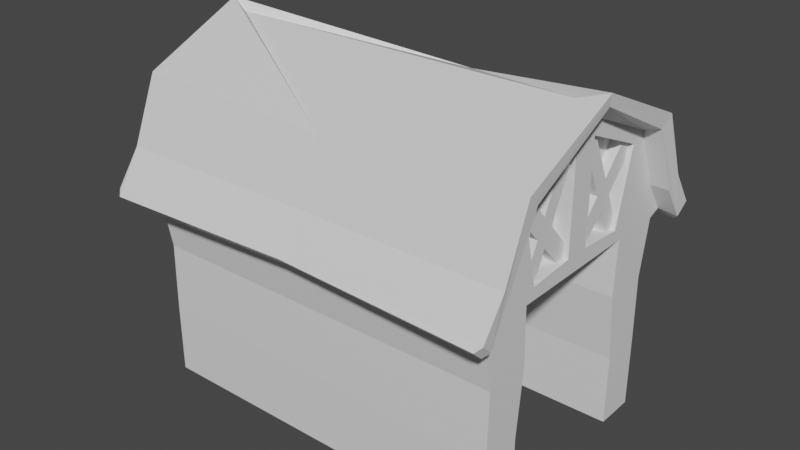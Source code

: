 # Source: barn.blend  (saved by Blender 2.80.42; exported with 4.5.12 LTS)
import bpy
from mathutils import Matrix  # noqa: F401  (used for matrix-valued properties, if any)

bpy.ops.wm.read_factory_settings(use_empty=True)
scene = bpy.context.scene
scene.name = 'Scene'

# ---- collections
col_collection = bpy.data.collections.new('Collection'); scene.collection.children.link(col_collection)

# ---- materials (node trees are filled in below, after node groups)
mat_material = bpy.data.materials.new('Material')
mat_material.alpha_threshold = 0.0
mat_material.use_transparent_shadow = False
mat_material.roughness = 0.5
mat_material.line_color = (0.0, 0.0, 0.0, 1.0)

# ---- material node trees
mat_material.use_nodes = True; mat_material.node_tree.nodes.clear()
_N = mat_material.node_tree.nodes; _L = mat_material.node_tree.links
n0 = _N.new('ShaderNodeOutputMaterial'); n0.name = 'Material Output'; n0.location = (300, 300)
n1 = _N.new('ShaderNodeBsdfPrincipled'); n1.name = 'Principled BSDF'; n1.location = (10, 300)
n1.distribution = 'GGX'
n1.subsurface_method = 'BURLEY'
n1.inputs[3].default_value = 1.45
_L.new(n1.outputs[0], n0.inputs[0])
n0.is_active_output = True

# ---- world
world_world = bpy.data.worlds.new('World'); scene.world = world_world
world_world.use_nodes = True; world_world.node_tree.nodes.clear()
_N = world_world.node_tree.nodes; _L = world_world.node_tree.links
n0 = _N.new('ShaderNodeOutputWorld'); n0.name = 'World Output'; n0.location = (300, 300)
n1 = _N.new('ShaderNodeBackground'); n1.name = 'Background'; n1.location = (10, 300)
n1.inputs[0].default_value = (0.05088, 0.05088, 0.05088, 1.0)
_L.new(n1.outputs[0], n0.inputs[0])
n0.is_active_output = True
world_world.color = (0.05088, 0.05088, 0.05088)
world_world.use_sun_shadow = False
world_world.sun_shadow_jitter_overblur = 0.0

# ---- meshes
me_cube = bpy.data.meshes.new('Cube')
me_cube.from_pydata([(4.959, -3.105, -3.126), (4.959, 0.0, 3.847), (0.0, -3.105, -3.126), (0.0, -3.699, 0.3349), (4.959, -1.89, 0.2103), (4.959, 0.0, 0.2103), (0.0, -3.337, 0.2103), (4.959, -2.021, -3.126), (0.0, -2.021, -3.126), (0.0, -1.89, 0.2103), (0.0, -3.699, 0.3349), (0.0, -3.126, 0.2103), (0.0, 0.0, 0.2103), (4.959, -3.071, -1.304), (0.0, -3.071, -1.304), (4.959, -1.834, -1.304), (0.0, -1.834, -1.304), (0.0, -3.415, 1.426), (0.0, 0.0, 4.117), (0.0, -2.776, 2.987), (5.045, 0.0, 3.847), (5.075, 0.0, 4.117), (0.0, -3.811, 0.215), (0.0, -4.1, 0.4854), (4.959, -3.126, 1.156), (4.959, -3.699, 0.3349), (4.959, -3.337, 0.2103), (4.959, -2.487, 2.717), (5.432, -3.159, 1.136), (5.432, -3.794, 0.2257), (5.432, -2.45, 2.869), (5.432, 0.0, 4.123), (5.466, -3.479, 1.436), (5.466, -4.114, 0.5258), (5.466, -2.77, 3.169), (5.466, 0.0, 4.423), (5.301, -3.919, 0.09262), (5.335, -4.239, 0.3927), (4.959, -1.634, 0.537), (4.959, -2.119, 2.504), (4.959, -0.3443, 3.276), (4.959, -0.3443, 0.6316), (4.559, -1.634, 0.537), (4.559, -2.119, 2.504), (4.559, -0.3443, 3.276), (4.559, -0.3443, 0.6316), (4.559, -1.424, 0.5523), (4.559, -0.3443, 2.818), (4.559, -0.6445, 3.145), (4.559, -1.714, 0.8627), (4.559, -0.5915, 0.6135), (4.559, -2.03, 2.142), (4.559, -1.125, 1.18), (4.559, -1.419, 1.493), (4.559, -1.827, 2.631), (4.559, -0.9121, 1.627), (4.559, -1.205, 1.949), (4.559, -0.3443, 1.003), (4.835, -2.03, 2.142), (4.835, -2.119, 2.504), (4.835, -0.6445, 3.145), (4.835, -0.3443, 3.276), (4.835, -0.3443, 1.003), (4.835, -0.3443, 0.6316), (4.835, -1.424, 0.5523), (4.835, -1.634, 0.537), (4.835, -0.3443, 2.818), (4.835, -0.9121, 1.627), (4.835, -1.714, 0.8627), (4.835, -1.205, 1.949), (4.835, -0.5915, 0.6135), (4.835, -1.125, 1.18), (4.835, -1.419, 1.493), (4.835, -1.827, 2.631), (0.0, -3.105, -5.016), (4.959, -3.105, -5.016), (0.0, -2.021, -5.016), (4.959, -2.021, -5.016)], [], [(15, 16, 9, 4), (26, 25, 3, 6), (14, 2, 0, 13), (26, 4, 9, 6), (8, 7, 77, 76), (26, 11, 12, 5), (6, 14, 13, 26), (7, 8, 16, 15), (34, 19, 17, 32), (22, 10, 25, 29, 36), (24, 27, 30, 28), (20, 31, 30, 27, 1), (34, 35, 21, 18, 19), (23, 22, 36, 37), (17, 23, 37, 33, 32), (5, 1, 40, 41, 38, 39, 27, 4, 26), (29, 33, 37, 36), (25, 24, 28, 29), (27, 24, 25, 26, 5, 4), (49, 42, 65, 68), (27, 39, 40, 1), (41, 40, 44, 47, 57, 45), (39, 38, 42, 49, 51, 43), (38, 41, 45, 50, 46, 42), (40, 39, 43, 54, 48, 44), (69, 73, 59, 58, 72, 68, 65, 64, 71, 70, 63, 62, 67, 66, 61, 60), (47, 55, 57), (51, 53, 72, 58), (56, 54, 73, 69), (53, 51, 49), (50, 52, 46), (42, 46, 64, 65), (54, 56, 48), (55, 47, 66, 67), (57, 55, 67, 62), (52, 50, 70, 71), (48, 56, 69, 60), (54, 43, 59, 73), (50, 45, 63, 70), (43, 51, 58, 59), (44, 48, 60, 61), (46, 52, 71, 64), (47, 44, 61, 66), (45, 57, 62, 63), (53, 49, 68, 72), (30, 31, 35, 34, 32, 33, 29, 28), (74, 76, 77, 75), (0, 2, 74, 75), (0, 75, 77, 7, 15, 4, 26, 13)])
_uv = me_cube.uv_layers.new(name='UVMap')
_uv.uv.foreach_set('vector', [0.4907, 0.9893, 0.4841, 0.9893, 0.4841, 0.9868, 0.4923, 0.9869, 0.4919, 0.9538, 0.4924, 0.9538, 0.4931, 0.9601, 0.4926, 0.9601, 0.4921, 0.9979, 0.4892, 0.9977, 0.4902, 0.9921, 0.4922, 0.9907, 0.4923, 0.9845, 0.4923, 0.9869, 0.4841, 0.9868, 0.4842, 0.9844, 0.4843, 0.9921, 0.4895, 0.9913, 0.4889, 0.9923, 0.4851, 0.9948, 0.4916, 0.9667, 0.4919, 0.9602, 0.496, 0.9602, 0.496, 0.9667, 0.4948, 0.9979, 0.4921, 0.9979, 0.4922, 0.9907, 0.4948, 0.9894, 0.4895, 0.9913, 0.4843, 0.9921, 0.4841, 0.9893, 0.4907, 0.9893, 0.5712, 0.9943, 0.5641, 0.9941, 0.5641, 0.9919, 0.5713, 0.9919, 0.4864, 0.9563, 0.4864, 0.9561, 0.4924, 0.9538, 0.4931, 0.9537, 0.493, 0.954, 0.4919, 0.9525, 0.4914, 0.9503, 0.4919, 0.95, 0.4926, 0.9524, 0.4901, 0.9469, 0.4907, 0.9466, 0.4919, 0.95, 0.4914, 0.9503, 0.49, 0.947, 0.5712, 0.9943, 0.5713, 0.9983, 0.5706, 0.9982, 0.564, 0.998, 0.5641, 0.9941, 0.556, 0.9416, 0.5566, 0.9416, 0.5562, 0.9486, 0.5557, 0.9486, 0.5641, 0.9919, 0.5641, 0.9903, 0.5711, 0.9902, 0.5713, 0.9904, 0.5713, 0.9919, 0.5495, 0.9442, 0.5428, 0.9511, 0.5437, 0.9519, 0.5453, 0.9561, 0.5479, 0.9554, 0.5476, 0.952, 0.548, 0.9514, 0.5495, 0.9414, 0.5495, 0.9387, 0.5562, 0.9489, 0.5556, 0.9489, 0.5557, 0.9486, 0.5562, 0.9486, 0.4924, 0.9538, 0.4919, 0.9525, 0.4926, 0.9524, 0.4931, 0.9537, 0.4914, 0.9503, 0.4919, 0.9525, 0.4924, 0.9538, 0.4919, 0.9538, 0.4892, 0.9731, 0.4901, 0.9535, 0.5473, 0.9545, 0.5472, 0.9548, 0.547, 0.9547, 0.547, 0.9545, 0.548, 0.9514, 0.5476, 0.952, 0.5437, 0.9519, 0.5428, 0.9511, 0.5453, 0.9561, 0.5437, 0.9519, 0.5446, 0.9526, 0.5446, 0.9531, 0.5454, 0.955, 0.5457, 0.9553, 0.5476, 0.952, 0.5479, 0.9554, 0.5472, 0.9548, 0.5473, 0.9545, 0.5472, 0.953, 0.547, 0.9526, 0.5479, 0.9554, 0.5453, 0.9561, 0.5457, 0.9553, 0.546, 0.9553, 0.547, 0.955, 0.5472, 0.9548, 0.5437, 0.9519, 0.5476, 0.952, 0.547, 0.9526, 0.5467, 0.9525, 0.545, 0.9524, 0.5446, 0.9526, 0.546, 0.9535, 0.5467, 0.9528, 0.5469, 0.9528, 0.5469, 0.953, 0.5466, 0.9539, 0.547, 0.9545, 0.547, 0.9547, 0.5469, 0.9547, 0.5464, 0.9545, 0.5459, 0.9551, 0.5457, 0.9551, 0.5457, 0.9549, 0.5459, 0.954, 0.5449, 0.953, 0.5449, 0.9527, 0.545, 0.9527, 0.482, 0.9753, 0.4812, 0.9737, 0.482, 0.9729, 0.5472, 0.953, 0.5469, 0.9539, 0.5466, 0.9539, 0.5469, 0.953, 0.546, 0.9531, 0.5467, 0.9525, 0.5467, 0.9528, 0.546, 0.9535, 0.482, 0.9739, 0.4825, 0.9729, 0.4825, 0.9746, 0.48, 0.9773, 0.4792, 0.9767, 0.48, 0.9762, 0.5472, 0.9548, 0.547, 0.955, 0.5469, 0.9547, 0.547, 0.9547, 0.4824, 0.9729, 0.4812, 0.9725, 0.4824, 0.9712, 0.5455, 0.9541, 0.5446, 0.9531, 0.5449, 0.953, 0.5459, 0.954, 0.5454, 0.955, 0.5455, 0.9541, 0.5459, 0.954, 0.5457, 0.9549, 0.5464, 0.9548, 0.546, 0.9553, 0.5459, 0.9551, 0.5464, 0.9545, 0.545, 0.9524, 0.546, 0.9531, 0.546, 0.9535, 0.545, 0.9527, 0.5467, 0.9525, 0.547, 0.9526, 0.5469, 0.9528, 0.5467, 0.9528, 0.546, 0.9553, 0.5457, 0.9553, 0.5457, 0.9551, 0.5459, 0.9551, 0.547, 0.9526, 0.5472, 0.953, 0.5469, 0.953, 0.5469, 0.9528, 0.5446, 0.9526, 0.545, 0.9524, 0.545, 0.9527, 0.5449, 0.9527, 0.547, 0.955, 0.5464, 0.9548, 0.5464, 0.9545, 0.5469, 0.9547, 0.5446, 0.9531, 0.5446, 0.9526, 0.5449, 0.9527, 0.5449, 0.953, 0.5457, 0.9553, 0.5454, 0.955, 0.5457, 0.9549, 0.5457, 0.9551, 0.5469, 0.9539, 0.5473, 0.9545, 0.547, 0.9545, 0.5466, 0.9539, 0.5552, 0.9527, 0.5566, 0.956, 0.5563, 0.9563, 0.5547, 0.9527, 0.5555, 0.9503, 0.5556, 0.9489, 0.5562, 0.9489, 0.5561, 0.9503, 0.4862, 0.996, 0.4851, 0.9948, 0.4889, 0.9923, 0.4892, 0.9926, 0.4902, 0.9921, 0.4892, 0.9977, 0.4862, 0.996, 0.4892, 0.9926, 0.4902, 0.9921, 0.4892, 0.9926, 0.4889, 0.9923, 0.4895, 0.9913, 0.4907, 0.9893, 0.4923, 0.9869, 0.4948, 0.9894, 0.4922, 0.9907])
_ca = me_cube.color_attributes.new('Col', 'BYTE_COLOR', 'CORNER')
_ca.data.foreach_set('color', [1.0, 1.0, 1.0, 1.0, 1.0, 1.0, 1.0, 1.0, 1.0, 1.0, 1.0, 1.0, 1.0, 1.0, 1.0, 1.0, 1.0, 1.0, 1.0, 1.0, 1.0, 1.0, 1.0, 1.0, 1.0, 1.0, 1.0, 1.0, 1.0, 1.0, 1.0, 1.0, 1.0, 1.0, 1.0, 1.0, 1.0, 1.0, 1.0, 1.0, 1.0, 1.0, 1.0, 1.0, 1.0, 1.0, 1.0, 1.0, 1.0, 1.0, 1.0, 1.0, 1.0, 1.0, 1.0, 1.0, 1.0, 1.0, 1.0, 1.0, 1.0, 1.0, 1.0, 1.0, 1.0, 1.0, 1.0, 1.0, 1.0, 1.0, 1.0, 1.0, 1.0, 1.0, 1.0, 1.0, 1.0, 1.0, 1.0, 1.0, 1.0, 1.0, 1.0, 1.0, 1.0, 1.0, 1.0, 1.0, 1.0, 1.0, 1.0, 1.0, 1.0, 1.0, 1.0, 1.0, 1.0, 1.0, 1.0, 1.0, 1.0, 1.0, 1.0, 1.0, 1.0, 1.0, 1.0, 1.0, 1.0, 1.0, 1.0, 1.0, 1.0, 1.0, 1.0, 1.0, 1.0, 1.0, 1.0, 1.0, 1.0, 1.0, 1.0, 1.0, 1.0, 1.0, 1.0, 1.0, 1.0, 1.0, 1.0, 1.0, 1.0, 1.0, 1.0, 1.0, 1.0, 1.0, 1.0, 1.0, 1.0, 1.0, 1.0, 1.0, 1.0, 1.0, 1.0, 1.0, 1.0, 1.0, 1.0, 1.0, 1.0, 1.0, 1.0, 1.0, 1.0, 1.0, 1.0, 1.0, 1.0, 1.0, 1.0, 1.0, 1.0, 1.0, 1.0, 1.0, 1.0, 1.0, 1.0, 1.0, 1.0, 1.0, 1.0, 1.0, 1.0, 1.0, 1.0, 1.0, 1.0, 1.0, 1.0, 1.0, 1.0, 1.0, 1.0, 1.0, 1.0, 1.0, 1.0, 1.0, 1.0, 1.0, 1.0, 1.0, 1.0, 1.0, 1.0, 1.0, 1.0, 1.0, 1.0, 1.0, 1.0, 1.0, 1.0, 1.0, 1.0, 1.0, 1.0, 1.0, 1.0, 1.0, 1.0, 1.0, 1.0, 1.0, 1.0, 1.0, 1.0, 1.0, 1.0, 1.0, 1.0, 1.0, 1.0, 1.0, 1.0, 1.0, 1.0, 1.0, 1.0, 1.0, 1.0, 1.0, 1.0, 1.0, 1.0, 1.0, 1.0, 1.0, 1.0, 1.0, 1.0, 1.0, 1.0, 1.0, 1.0, 1.0, 1.0, 1.0, 1.0, 1.0, 1.0, 1.0, 1.0, 1.0, 1.0, 1.0, 1.0, 1.0, 1.0, 1.0, 1.0, 1.0, 1.0, 1.0, 1.0, 1.0, 1.0, 1.0, 1.0, 1.0, 1.0, 1.0, 1.0, 1.0, 1.0, 1.0, 1.0, 1.0, 1.0, 1.0, 1.0, 1.0, 1.0, 1.0, 1.0, 1.0, 1.0, 1.0, 1.0, 1.0, 1.0, 1.0, 1.0, 1.0, 1.0, 1.0, 1.0, 1.0, 1.0, 1.0, 1.0, 1.0, 1.0, 1.0, 1.0, 1.0, 1.0, 1.0, 1.0, 1.0, 1.0, 1.0, 1.0, 1.0, 1.0, 1.0, 1.0, 1.0, 1.0, 1.0, 1.0, 1.0, 1.0, 1.0, 1.0, 1.0, 1.0, 1.0, 1.0, 1.0, 1.0, 1.0, 1.0, 1.0, 1.0, 1.0, 1.0, 1.0, 1.0, 1.0, 1.0, 1.0, 1.0, 1.0, 1.0, 1.0, 1.0, 1.0, 1.0, 1.0, 1.0, 1.0, 1.0, 1.0, 1.0, 1.0, 1.0, 1.0, 1.0, 1.0, 1.0, 1.0, 1.0, 1.0, 1.0, 1.0, 1.0, 1.0, 1.0, 1.0, 1.0, 1.0, 1.0, 1.0, 1.0, 1.0, 1.0, 1.0, 1.0, 1.0, 1.0, 1.0, 1.0, 1.0, 1.0, 1.0, 1.0, 1.0, 1.0, 1.0, 1.0, 1.0, 1.0, 1.0, 1.0, 1.0, 1.0, 1.0, 1.0, 1.0, 1.0, 1.0, 1.0, 1.0, 1.0, 1.0, 1.0, 1.0, 1.0, 1.0, 1.0, 1.0, 1.0, 1.0, 1.0, 1.0, 1.0, 1.0, 1.0, 1.0, 1.0, 1.0, 1.0, 1.0, 1.0, 1.0, 1.0, 1.0, 1.0, 1.0, 1.0, 1.0, 1.0, 1.0, 1.0, 1.0, 1.0, 1.0, 1.0, 1.0, 1.0, 1.0, 1.0, 1.0, 1.0, 1.0, 1.0, 1.0, 1.0, 1.0, 1.0, 1.0, 1.0, 1.0, 1.0, 1.0, 1.0, 1.0, 1.0, 1.0, 1.0, 1.0, 1.0, 1.0, 1.0, 1.0, 1.0, 1.0, 1.0, 1.0, 1.0, 1.0, 1.0, 1.0, 1.0, 1.0, 1.0, 1.0, 1.0, 1.0, 1.0, 1.0, 1.0, 1.0, 1.0, 1.0, 1.0, 1.0, 1.0, 1.0, 1.0, 1.0, 1.0, 1.0, 1.0, 1.0, 1.0, 1.0, 1.0, 1.0, 1.0, 1.0, 1.0, 1.0, 1.0, 1.0, 1.0, 1.0, 1.0, 1.0, 1.0, 1.0, 1.0, 1.0, 1.0, 1.0, 1.0, 1.0, 1.0, 1.0, 1.0, 1.0, 1.0, 1.0, 1.0, 1.0, 1.0, 1.0, 1.0, 1.0, 1.0, 1.0, 1.0, 1.0, 1.0, 1.0, 1.0, 1.0, 1.0, 1.0, 1.0, 1.0, 1.0, 1.0, 1.0, 1.0, 1.0, 1.0, 1.0, 1.0, 1.0, 1.0, 1.0, 1.0, 1.0, 1.0, 1.0, 1.0, 1.0, 1.0, 1.0, 1.0, 1.0, 1.0, 1.0, 1.0, 1.0, 1.0, 1.0, 1.0, 1.0, 1.0, 1.0, 1.0, 1.0, 1.0, 1.0, 1.0, 1.0, 1.0, 1.0, 1.0, 1.0, 1.0, 1.0, 1.0, 1.0, 1.0, 1.0, 1.0, 1.0, 1.0, 1.0, 1.0, 1.0, 1.0, 1.0, 1.0, 1.0, 1.0, 1.0, 1.0, 1.0, 1.0, 1.0, 1.0, 1.0, 1.0, 1.0, 1.0, 1.0, 1.0, 1.0, 1.0, 1.0, 1.0, 1.0, 1.0, 1.0, 1.0, 1.0, 1.0, 1.0, 1.0, 1.0, 1.0, 1.0, 1.0, 1.0, 1.0, 1.0, 1.0, 1.0, 1.0, 1.0, 1.0, 1.0, 1.0, 1.0, 1.0, 1.0, 1.0, 1.0, 1.0, 1.0, 1.0, 1.0, 1.0, 1.0, 1.0, 1.0, 1.0, 1.0, 1.0, 1.0, 1.0, 1.0, 1.0, 1.0, 1.0, 1.0, 1.0, 1.0, 1.0, 1.0, 1.0, 1.0, 1.0, 1.0, 1.0, 1.0, 1.0, 1.0, 1.0, 1.0, 1.0, 1.0, 1.0, 1.0, 1.0, 1.0, 1.0, 1.0, 1.0, 1.0, 1.0, 1.0, 1.0, 1.0, 1.0, 1.0, 1.0, 1.0, 1.0, 1.0, 1.0, 1.0, 1.0, 1.0, 1.0, 1.0, 1.0, 1.0, 1.0, 1.0, 1.0, 1.0, 1.0, 1.0, 1.0, 1.0, 1.0, 1.0, 1.0, 1.0, 1.0, 1.0, 1.0, 1.0, 1.0, 1.0, 1.0, 1.0, 1.0, 1.0, 1.0, 1.0, 1.0, 1.0, 1.0, 1.0, 1.0, 1.0, 1.0, 1.0, 1.0, 1.0, 1.0, 1.0, 1.0, 1.0, 1.0, 1.0, 1.0, 1.0, 1.0, 1.0, 1.0, 1.0, 1.0, 1.0, 1.0, 1.0, 1.0, 1.0, 1.0, 1.0, 1.0, 1.0, 1.0, 1.0, 1.0, 1.0, 1.0, 1.0, 1.0, 1.0, 1.0, 1.0, 1.0, 1.0, 1.0, 1.0, 1.0, 1.0, 1.0, 1.0, 1.0, 1.0, 1.0, 1.0, 1.0, 1.0, 1.0, 1.0, 1.0, 1.0, 1.0, 1.0, 1.0, 1.0, 1.0, 1.0, 1.0, 1.0, 1.0, 1.0, 1.0, 1.0, 1.0, 1.0, 1.0, 1.0, 1.0, 1.0, 1.0, 1.0, 1.0, 1.0, 1.0, 1.0, 1.0, 1.0, 1.0, 1.0, 1.0, 1.0, 1.0, 1.0, 1.0, 1.0, 1.0, 1.0, 1.0, 1.0, 1.0, 1.0, 1.0, 1.0, 1.0, 1.0, 1.0, 1.0, 1.0, 1.0, 1.0, 1.0, 1.0, 1.0, 1.0, 1.0, 1.0, 1.0, 1.0, 1.0, 1.0, 1.0, 1.0, 1.0, 1.0, 1.0, 1.0, 1.0, 1.0, 1.0, 1.0, 1.0, 1.0, 1.0, 1.0, 1.0, 1.0, 1.0, 1.0, 1.0, 1.0, 1.0, 1.0, 1.0, 1.0, 1.0, 1.0, 1.0, 1.0, 1.0, 1.0, 1.0, 1.0, 1.0, 1.0, 1.0, 1.0, 1.0, 1.0, 1.0, 1.0, 1.0, 1.0, 1.0, 1.0, 1.0, 1.0, 1.0, 1.0, 1.0, 1.0, 1.0, 1.0, 1.0, 1.0, 1.0, 1.0, 1.0, 1.0, 1.0, 1.0, 1.0, 1.0, 1.0, 1.0, 1.0, 1.0, 1.0, 1.0, 1.0, 1.0, 1.0, 1.0, 1.0, 1.0])
me_cube.materials.append(mat_material)
me_cube.use_remesh_preserve_volume = False
me_cube.use_remesh_preserve_attributes = False
me_cube.use_mirror_vertex_groups = False
me_cube.update()

# ---- objects
ob_cube = bpy.data.objects.new('Cube', me_cube)

# ---- transforms, parenting, visibility, modifiers, constraints
ob_cube.location = (0.0, 0.0, 3.161)
ob_cube.lock_rotations_4d = False
ob_cube.empty_display_type = 'ARROWS'
ob_cube.lineart.crease_threshold = 0.0
_vg = ob_cube.vertex_groups.new(name='Group')
_m = ob_cube.modifiers.new('Mirror', 'MIRROR')
_m.use_axis = (True, True, False)
_m.use_clip = True

# ---- collection membership
col_collection.objects.link(ob_cube)

# ---- scene / render settings (as saved in the file)
scene.frame_start = 1; scene.frame_end = 250; scene.frame_set(1)
scene.render.engine = 'BLENDER_EEVEE_NEXT'
scene.render.motion_blur_shutter = 1.0
scene.cycles.use_denoising = False
scene.cycles.samples = 128
scene.cycles.sampling_pattern = 'TABULATED_SOBOL'
scene.cycles.use_adaptive_sampling = False
scene.cycles.use_light_tree = False
scene.view_settings.view_transform = 'Filmic'
bpy.context.view_layer.update()

# ---- added for rendering (the .blend has no active camera and no usable light): camera, sun
cam_auto = bpy.data.cameras.new('AutoCamera')
cam_auto.lens = 50.0
cam_auto.sensor_width = 36.0
cam_auto.clip_end = 1000.0
ob_auto_camera = bpy.data.objects.new('AutoCamera', cam_auto)
scene.collection.objects.link(ob_auto_camera)
ob_auto_camera.location = (15.4946, -18.5935, 15.2596)
ob_auto_camera.rotation_euler = (1.09748, -7.21219e-08, 0.694738)
scene.camera = ob_auto_camera
light_auto_sun = bpy.data.lights.new('AutoSun', 'SUN')
light_auto_sun.energy = 3.0
light_auto_sun.angle = 0.0523599
ob_auto_sun = bpy.data.objects.new('AutoSun', light_auto_sun)
scene.collection.objects.link(ob_auto_sun)
ob_auto_sun.rotation_euler = (0.872665, 0.174533, 0.523599)
bpy.context.view_layer.update()
